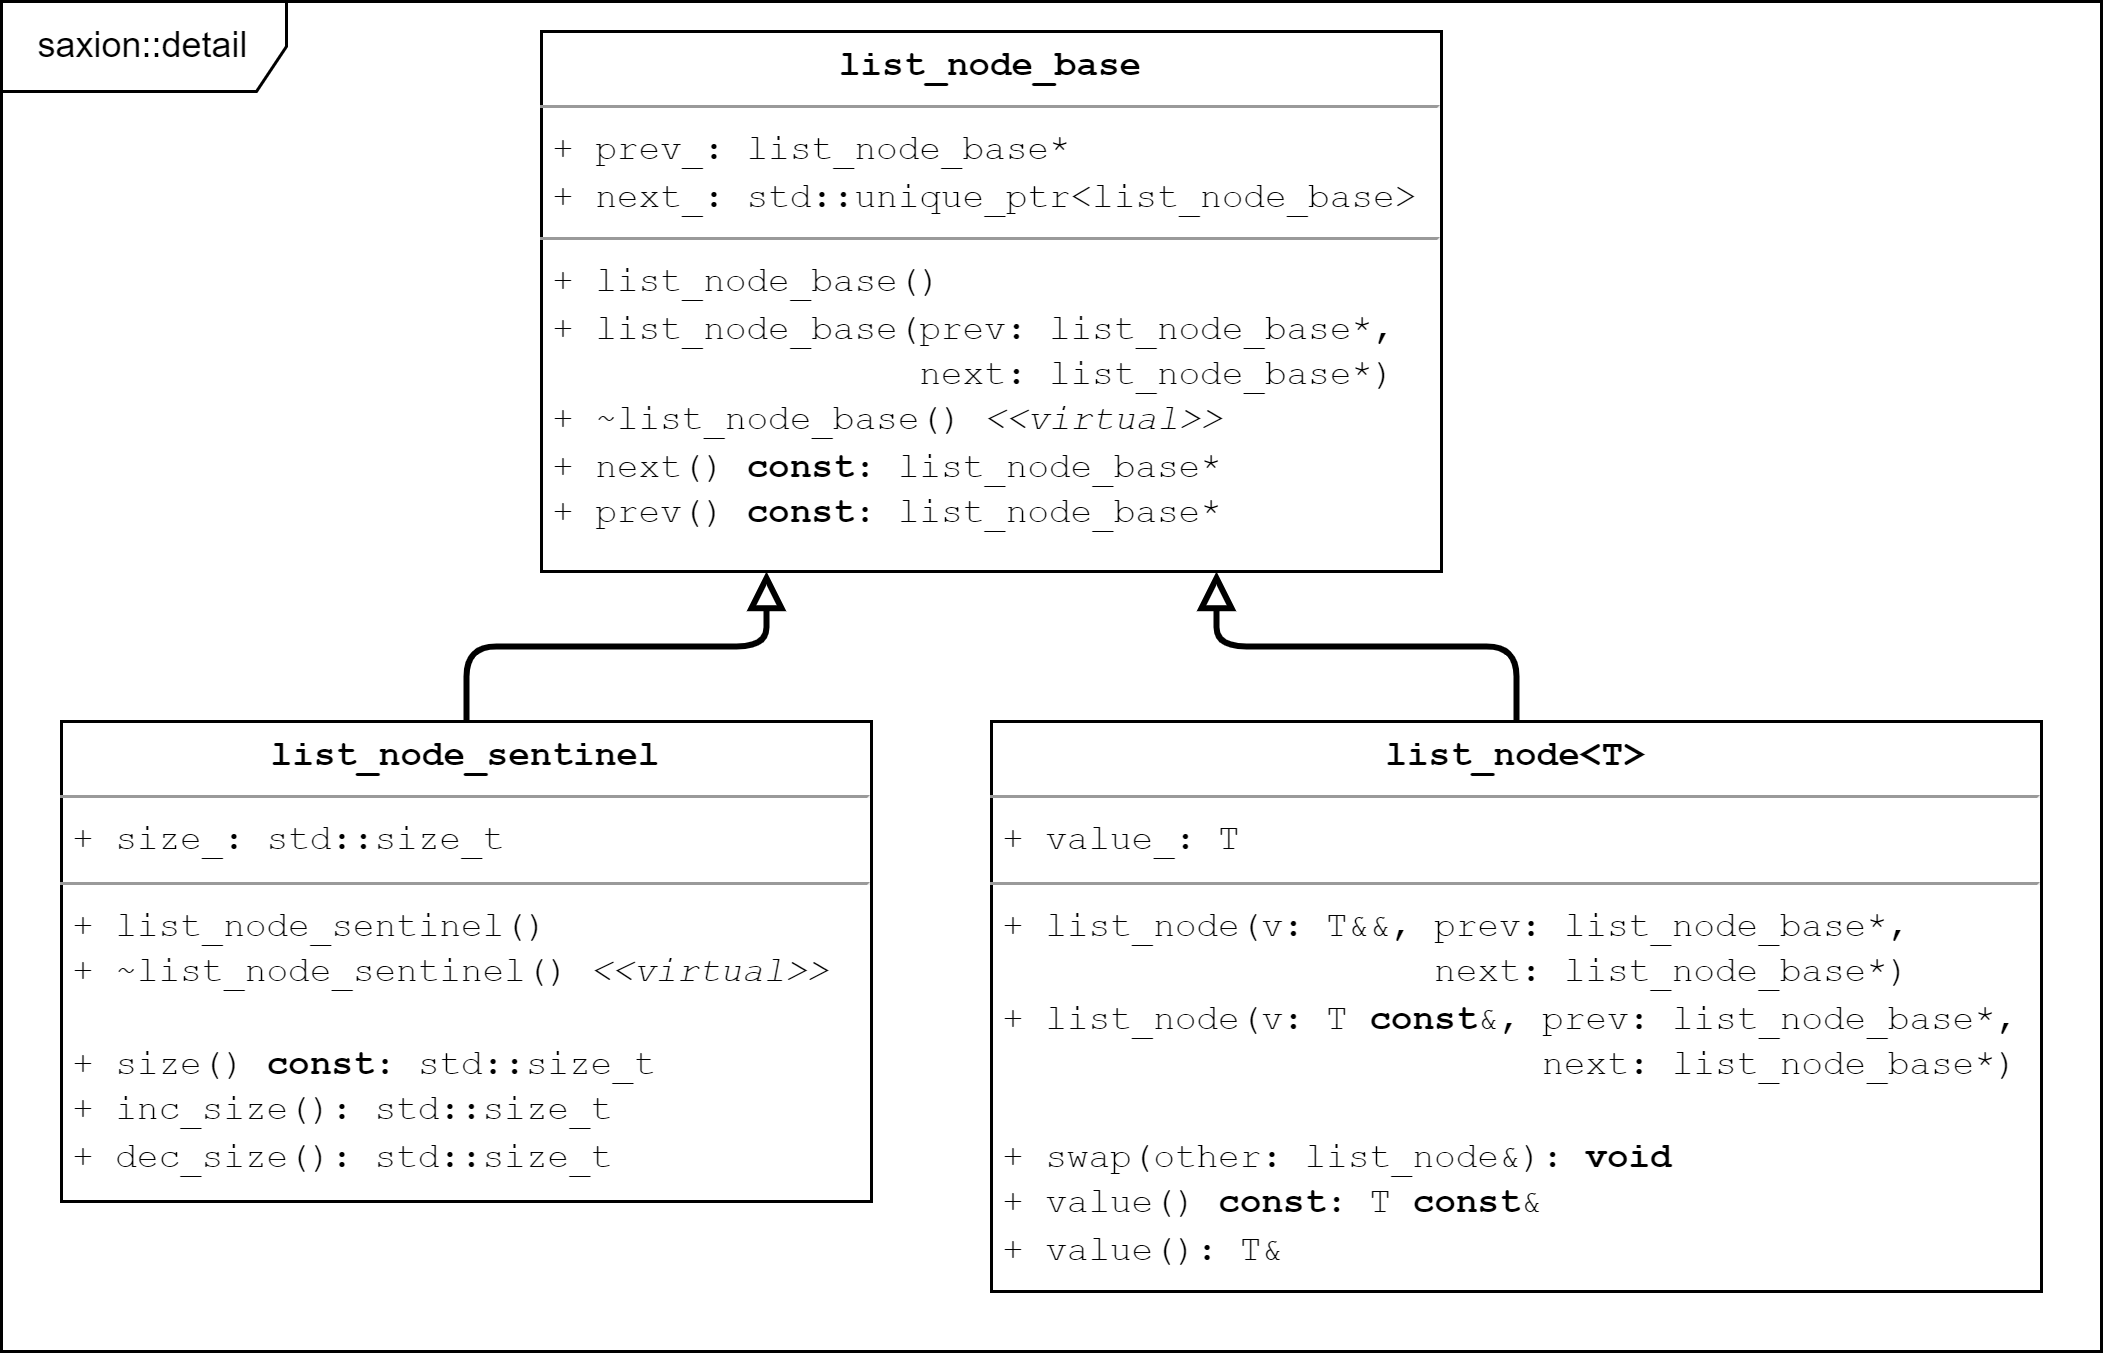

The diagram above was exported from draw.io. Its source (the exported page's mxGraphModel, read from the mxfile embedded in the PNG):
<mxGraphModel dx="979" dy="572" grid="1" gridSize="10" guides="1" tooltips="1" connect="1" arrows="1" fold="1" page="1" pageScale="1" pageWidth="850" pageHeight="1100" math="0" shadow="0">
  <root>
    <mxCell id="0" />
    <mxCell id="1" parent="0" />
    <mxCell id="2" value="saxion::detail" style="shape=umlFrame;whiteSpace=wrap;html=1;width=95;height=30;" vertex="1" parent="1">
      <mxGeometry x="100" y="40" width="700" height="450" as="geometry" />
    </mxCell>
    <mxCell id="3" value="&lt;p style=&quot;margin:0px;margin-top:4px;text-align:center;&quot;&gt;&lt;b&gt;&lt;font face=&quot;Courier New&quot;&gt;list_node_base&lt;/font&gt;&lt;/b&gt;&lt;/p&gt;&lt;hr size=&quot;1&quot;&gt;&lt;p style=&quot;margin:0px;margin-left:4px;&quot;&gt;&lt;font face=&quot;Courier New&quot;&gt;+ prev_: list_node_base*&lt;/font&gt;&lt;/p&gt;&lt;p style=&quot;margin:0px;margin-left:4px;&quot;&gt;&lt;font face=&quot;Courier New&quot;&gt;+ next_: std::unique_ptr&amp;lt;list_node_base&amp;gt;&lt;/font&gt;&lt;/p&gt;&lt;hr size=&quot;1&quot;&gt;&lt;p style=&quot;margin:0px;margin-left:4px;&quot;&gt;&lt;font face=&quot;Courier New&quot;&gt;+ list_node_base()&lt;/font&gt;&lt;/p&gt;&lt;p style=&quot;margin:0px;margin-left:4px;&quot;&gt;&lt;font face=&quot;Courier New&quot;&gt;+ list_node_base(prev: list_node_base*, &lt;br&gt;&amp;nbsp; &amp;nbsp; &amp;nbsp; &amp;nbsp; &amp;nbsp; &amp;nbsp; &amp;nbsp; &amp;nbsp; &amp;nbsp;next: list_node_base*)&lt;/font&gt;&lt;/p&gt;&lt;p style=&quot;margin:0px;margin-left:4px;&quot;&gt;&lt;font face=&quot;Courier New&quot;&gt;+ ~list_node_base() &lt;i&gt;&amp;lt;&amp;lt;virtual&amp;gt;&amp;gt;&lt;/i&gt;&lt;/font&gt;&lt;/p&gt;&lt;p style=&quot;margin:0px;margin-left:4px;&quot;&gt;&lt;font face=&quot;Courier New&quot;&gt;+ next() &lt;b&gt;const&lt;/b&gt;: list_node_base*&lt;/font&gt;&lt;/p&gt;&lt;p style=&quot;margin:0px;margin-left:4px;&quot;&gt;&lt;font face=&quot;Courier New&quot;&gt;+ prev() &lt;b&gt;const&lt;/b&gt;: list_node_base*&lt;/font&gt;&lt;/p&gt;" style="verticalAlign=top;align=left;overflow=fill;fontSize=12;fontFamily=Helvetica;html=1;" vertex="1" parent="1">
      <mxGeometry x="280" y="50" width="300" height="180" as="geometry" />
    </mxCell>
    <mxCell id="4" style="rounded=1;orthogonalLoop=1;jettySize=auto;html=1;exitX=0.5;exitY=0;exitDx=0;exitDy=0;fontFamily=Courier New;edgeStyle=orthogonalEdgeStyle;entryX=0.25;entryY=1;entryDx=0;entryDy=0;endArrow=block;endFill=0;endSize=8;strokeWidth=2;" edge="1" source="5" target="3" parent="1">
      <mxGeometry relative="1" as="geometry" />
    </mxCell>
    <mxCell id="5" value="&lt;p style=&quot;margin:0px;margin-top:4px;text-align:center;&quot;&gt;&lt;b&gt;&lt;font face=&quot;Courier New&quot;&gt;list_node_sentinel&lt;/font&gt;&lt;/b&gt;&lt;/p&gt;&lt;hr size=&quot;1&quot;&gt;&lt;p style=&quot;margin:0px;margin-left:4px;&quot;&gt;&lt;font face=&quot;Courier New&quot;&gt;+ size_: std::size_t&lt;/font&gt;&lt;/p&gt;&lt;hr size=&quot;1&quot;&gt;&lt;p style=&quot;margin:0px;margin-left:4px;&quot;&gt;&lt;font face=&quot;Courier New&quot;&gt;+ list_node_sentinel()&lt;br&gt;+ ~list_node_sentinel() &lt;i&gt;&amp;lt;&amp;lt;virtual&amp;gt;&amp;gt;&lt;br&gt;&lt;br&gt;&lt;/i&gt;&lt;/font&gt;&lt;/p&gt;&lt;p style=&quot;margin:0px;margin-left:4px;&quot;&gt;&lt;font face=&quot;Courier New&quot;&gt;+ size() &lt;b&gt;const&lt;/b&gt;: std::size_t&lt;/font&gt;&lt;/p&gt;&lt;p style=&quot;margin:0px;margin-left:4px;&quot;&gt;&lt;font face=&quot;Courier New&quot;&gt;+ inc_size(): std::size_t&lt;br&gt;+ dec_size(): std::size_t&lt;/font&gt;&lt;/p&gt;" style="verticalAlign=top;align=left;overflow=fill;fontSize=12;fontFamily=Helvetica;html=1;" vertex="1" parent="1">
      <mxGeometry x="120" y="280" width="270" height="160" as="geometry" />
    </mxCell>
    <mxCell id="6" style="edgeStyle=orthogonalEdgeStyle;rounded=1;orthogonalLoop=1;jettySize=auto;html=1;exitX=0.5;exitY=0;exitDx=0;exitDy=0;strokeWidth=2;fontFamily=Courier New;endArrow=block;endFill=0;endSize=8;entryX=0.75;entryY=1;entryDx=0;entryDy=0;" edge="1" source="7" target="3" parent="1">
      <mxGeometry relative="1" as="geometry" />
    </mxCell>
    <mxCell id="7" value="&lt;p style=&quot;margin:0px;margin-top:4px;text-align:center;&quot;&gt;&lt;b&gt;&lt;font face=&quot;Courier New&quot;&gt;list_node&amp;lt;T&amp;gt;&lt;/font&gt;&lt;/b&gt;&lt;/p&gt;&lt;hr size=&quot;1&quot;&gt;&lt;p style=&quot;margin:0px;margin-left:4px;&quot;&gt;&lt;font face=&quot;Courier New&quot;&gt;+ value_: T&lt;/font&gt;&lt;/p&gt;&lt;hr size=&quot;1&quot;&gt;&lt;p style=&quot;margin:0px;margin-left:4px;&quot;&gt;&lt;font face=&quot;Courier New&quot;&gt;+ list_node(v: T&amp;amp;&amp;amp;, prev: list_node_base*,&lt;br&gt;&amp;nbsp; &amp;nbsp; &amp;nbsp; &amp;nbsp; &amp;nbsp; &amp;nbsp; &amp;nbsp; &amp;nbsp; &amp;nbsp; &amp;nbsp; next: list_node_base*)&lt;/font&gt;&lt;/p&gt;&lt;p style=&quot;margin:0px;margin-left:4px;&quot;&gt;&lt;font face=&quot;Courier New&quot;&gt;+ list_node(v: T &lt;b&gt;const&lt;/b&gt;&amp;amp;, prev: list_node_base*,&lt;br&gt;&amp;nbsp; &amp;nbsp; &amp;nbsp; &amp;nbsp; &amp;nbsp; &amp;nbsp; &amp;nbsp; &amp;nbsp; &amp;nbsp; &amp;nbsp; &amp;nbsp; &amp;nbsp; &amp;nbsp;next: list_node_base*)&lt;/font&gt;&lt;/p&gt;&lt;p style=&quot;margin:0px;margin-left:4px;&quot;&gt;&lt;font face=&quot;Courier New&quot;&gt;&lt;br&gt;&lt;/font&gt;&lt;/p&gt;&lt;p style=&quot;margin:0px;margin-left:4px;&quot;&gt;&lt;font face=&quot;Courier New&quot;&gt;+ swap(other: list_node&amp;amp;): &lt;b&gt;void&lt;/b&gt;&lt;/font&gt;&lt;/p&gt;&lt;p style=&quot;margin:0px;margin-left:4px;&quot;&gt;&lt;font face=&quot;Courier New&quot;&gt;+ value() &lt;b&gt;const&lt;/b&gt;: T &lt;b&gt;const&lt;/b&gt;&amp;amp;&lt;/font&gt;&lt;/p&gt;&lt;p style=&quot;margin:0px;margin-left:4px;&quot;&gt;&lt;font face=&quot;Courier New&quot;&gt;+ value(): T&amp;amp;&lt;/font&gt;&lt;/p&gt;" style="verticalAlign=top;align=left;overflow=fill;fontSize=12;fontFamily=Helvetica;html=1;" vertex="1" parent="1">
      <mxGeometry x="430" y="280" width="350" height="190" as="geometry" />
    </mxCell>
  </root>
</mxGraphModel>